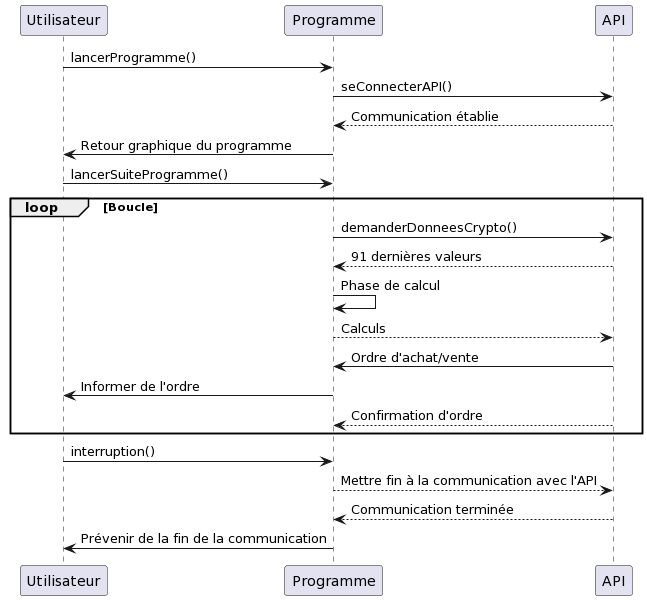

The diagram above was rendered by PlantUML. Its source (embedded in the PNG):
@startuml
participant Utilisateur as U
participant Programme as P
participant API as A

U -> P: lancerProgramme()
P -> A: seConnecterAPI()
A --> P: Communication établie
P -> U: Retour graphique du programme
U -> P: lancerSuiteProgramme()
loop Boucle
  P -> A: demanderDonneesCrypto()
  A --> P: 91 dernières valeurs
  P -> P: Phase de calcul
  P --> A: Calculs
  A -> P: Ordre d'achat/vente
  P -> U: Informer de l'ordre
  A --> P: Confirmation d'ordre
end
U -> P: interruption()
P --> A: Mettre fin à la communication avec l'API
A --> P: Communication terminée
P -> U: Prévenir de la fin de la communication
@enduml